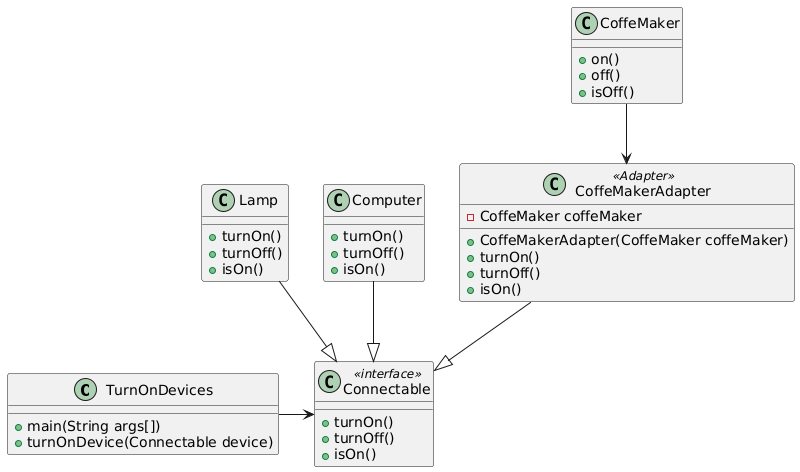

The diagram above was rendered by PlantUML. Its source (embedded in the PNG):
@startuml
class TurnOnDevices{
    +main(String args[])
    +turnOnDevice(Connectable device)
}

class Connectable <<interface>>{
    +turnOn()
    +turnOff()
    +isOn()
}

class Lamp{
    +turnOn()
    +turnOff()
    +isOn()
}

class Computer{
    +turnOn()
    +turnOff()
    +isOn()
}

class CoffeMaker{
    +on()
    +off()
    +isOff()
}

class CoffeMakerAdapter <<Adapter>>{
    -CoffeMaker coffeMaker
    +CoffeMakerAdapter(CoffeMaker coffeMaker)
    +turnOn()
    +turnOff()
    +isOn()
}

TurnOnDevices -> Connectable
Lamp --|> Connectable
Computer --|> Connectable
CoffeMakerAdapter --|> Connectable
CoffeMaker --> CoffeMakerAdapter
@enduml